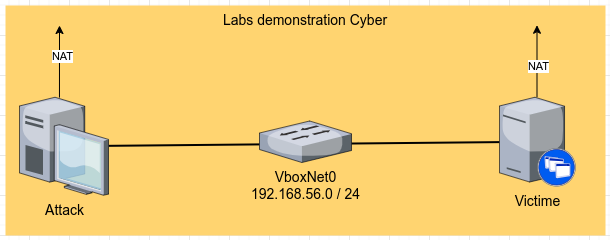

The diagram above was exported from draw.io. Its source (the exported page's mxGraphModel, read from the mxfile embedded in the PNG):
<mxGraphModel dx="1434" dy="820" grid="1" gridSize="10" guides="1" tooltips="1" connect="1" arrows="1" fold="1" page="1" pageScale="1.5" pageWidth="1169" pageHeight="826" background="none" math="0" shadow="0">
  <root>
    <mxCell id="0" style=";html=1;" />
    <mxCell id="1" style=";html=1;" parent="0" />
    <mxCell id="6a7d8f32e03d9370-57" value="Labs demonstration Cyber" style="whiteSpace=wrap;html=1;fillColor=#FFD470;gradientColor=none;fontSize=14;strokeColor=none;verticalAlign=top;" parent="1" vertex="1">
      <mxGeometry x="56" y="90" width="600" height="230" as="geometry" />
    </mxCell>
    <mxCell id="6a7d8f32e03d9370-32" style="edgeStyle=none;rounded=0;html=1;startSize=10;endSize=10;jettySize=auto;orthogonalLoop=1;fontSize=14;endArrow=none;endFill=0;strokeWidth=2;" parent="1" source="6a7d8f32e03d9370-5" target="6a7d8f32e03d9370-12" edge="1">
      <mxGeometry relative="1" as="geometry" />
    </mxCell>
    <mxCell id="6a7d8f32e03d9370-5" value="Attack" style="verticalLabelPosition=bottom;aspect=fixed;html=1;verticalAlign=top;strokeColor=none;shape=mxgraph.citrix.desktop;fillColor=#66B2FF;gradientColor=#0066CC;fontSize=14;" parent="1" vertex="1">
      <mxGeometry x="70.00000000000006" y="181.75000000000006" width="89" height="98" as="geometry" />
    </mxCell>
    <mxCell id="6a7d8f32e03d9370-12" value="Victime" style="verticalLabelPosition=bottom;aspect=fixed;html=1;verticalAlign=top;strokeColor=none;shape=mxgraph.citrix.xenapp_server;fillColor=#66B2FF;gradientColor=#0066CC;fontSize=14;" parent="1" vertex="1">
      <mxGeometry x="550.0000000000001" y="181.75" width="76" height="89" as="geometry" />
    </mxCell>
    <mxCell id="6a7d8f32e03d9370-26" value="VboxNet0&lt;div&gt;192.168.56.0 / 24&lt;/div&gt;" style="verticalLabelPosition=bottom;aspect=fixed;html=1;verticalAlign=top;strokeColor=none;shape=mxgraph.citrix.switch;fillColor=#66B2FF;gradientColor=#0066CC;fontSize=14;" parent="1" vertex="1">
      <mxGeometry x="310" y="205.5" width="92" height="41.5" as="geometry" />
    </mxCell>
    <mxCell id="hbOgWblospJnfOq0iJcE-3" value="" style="endArrow=classic;html=1;rounded=0;exitX=0.449;exitY=0.003;exitDx=0;exitDy=0;exitPerimeter=0;" edge="1" parent="1" source="6a7d8f32e03d9370-5">
      <mxGeometry width="50" height="50" relative="1" as="geometry">
        <mxPoint x="250" y="450" as="sourcePoint" />
        <mxPoint x="110" y="110" as="targetPoint" />
      </mxGeometry>
    </mxCell>
    <mxCell id="hbOgWblospJnfOq0iJcE-5" value="NAT" style="edgeLabel;html=1;align=center;verticalAlign=middle;resizable=0;points=[];" vertex="1" connectable="0" parent="hbOgWblospJnfOq0iJcE-3">
      <mxGeometry x="0.1672" y="-3" relative="1" as="geometry">
        <mxPoint as="offset" />
      </mxGeometry>
    </mxCell>
    <mxCell id="hbOgWblospJnfOq0iJcE-4" value="" style="endArrow=classic;html=1;rounded=0;exitX=0.449;exitY=0.003;exitDx=0;exitDy=0;exitPerimeter=0;" edge="1" parent="1">
      <mxGeometry width="50" height="50" relative="1" as="geometry">
        <mxPoint x="587.5" y="181.75" as="sourcePoint" />
        <mxPoint x="587.5" y="109.75" as="targetPoint" />
      </mxGeometry>
    </mxCell>
    <mxCell id="hbOgWblospJnfOq0iJcE-6" value="NAT" style="edgeLabel;html=1;align=center;verticalAlign=middle;resizable=0;points=[];" vertex="1" connectable="0" parent="hbOgWblospJnfOq0iJcE-4">
      <mxGeometry x="-0.1458" relative="1" as="geometry">
        <mxPoint x="1" as="offset" />
      </mxGeometry>
    </mxCell>
  </root>
</mxGraphModel>